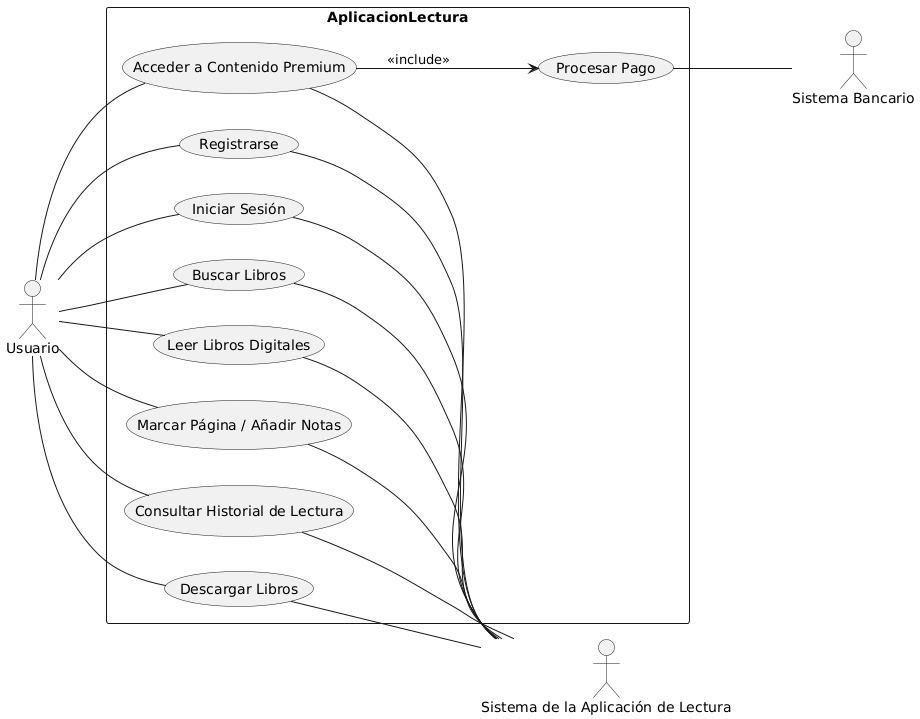

The diagram above was rendered by PlantUML. Its source (embedded in the PNG):
@startuml
left to right direction
actor Usuario
actor "Sistema de la Aplicación de Lectura" as App
actor "Sistema Bancario" as Banco

rectangle AplicacionLectura {
  Usuario -- (Registrarse)
  Usuario -- (Iniciar Sesión)
  Usuario -- (Buscar Libros)
  Usuario -- (Leer Libros Digitales)
  Usuario -- (Marcar Página / Añadir Notas)
  Usuario -- (Consultar Historial de Lectura)
  Usuario -- (Descargar Libros)
  Usuario -- (Acceder a Contenido Premium)

  (Registrarse) -- App
  (Iniciar Sesión) -- App
  (Buscar Libros) -- App
  (Leer Libros Digitales) -- App
  (Marcar Página / Añadir Notas) -- App
  (Consultar Historial de Lectura) -- App
  (Descargar Libros) -- App
  (Acceder a Contenido Premium) -- App

  (Acceder a Contenido Premium) --> (Procesar Pago) : <<include>>
  (Procesar Pago) -- Banco
}
@enduml